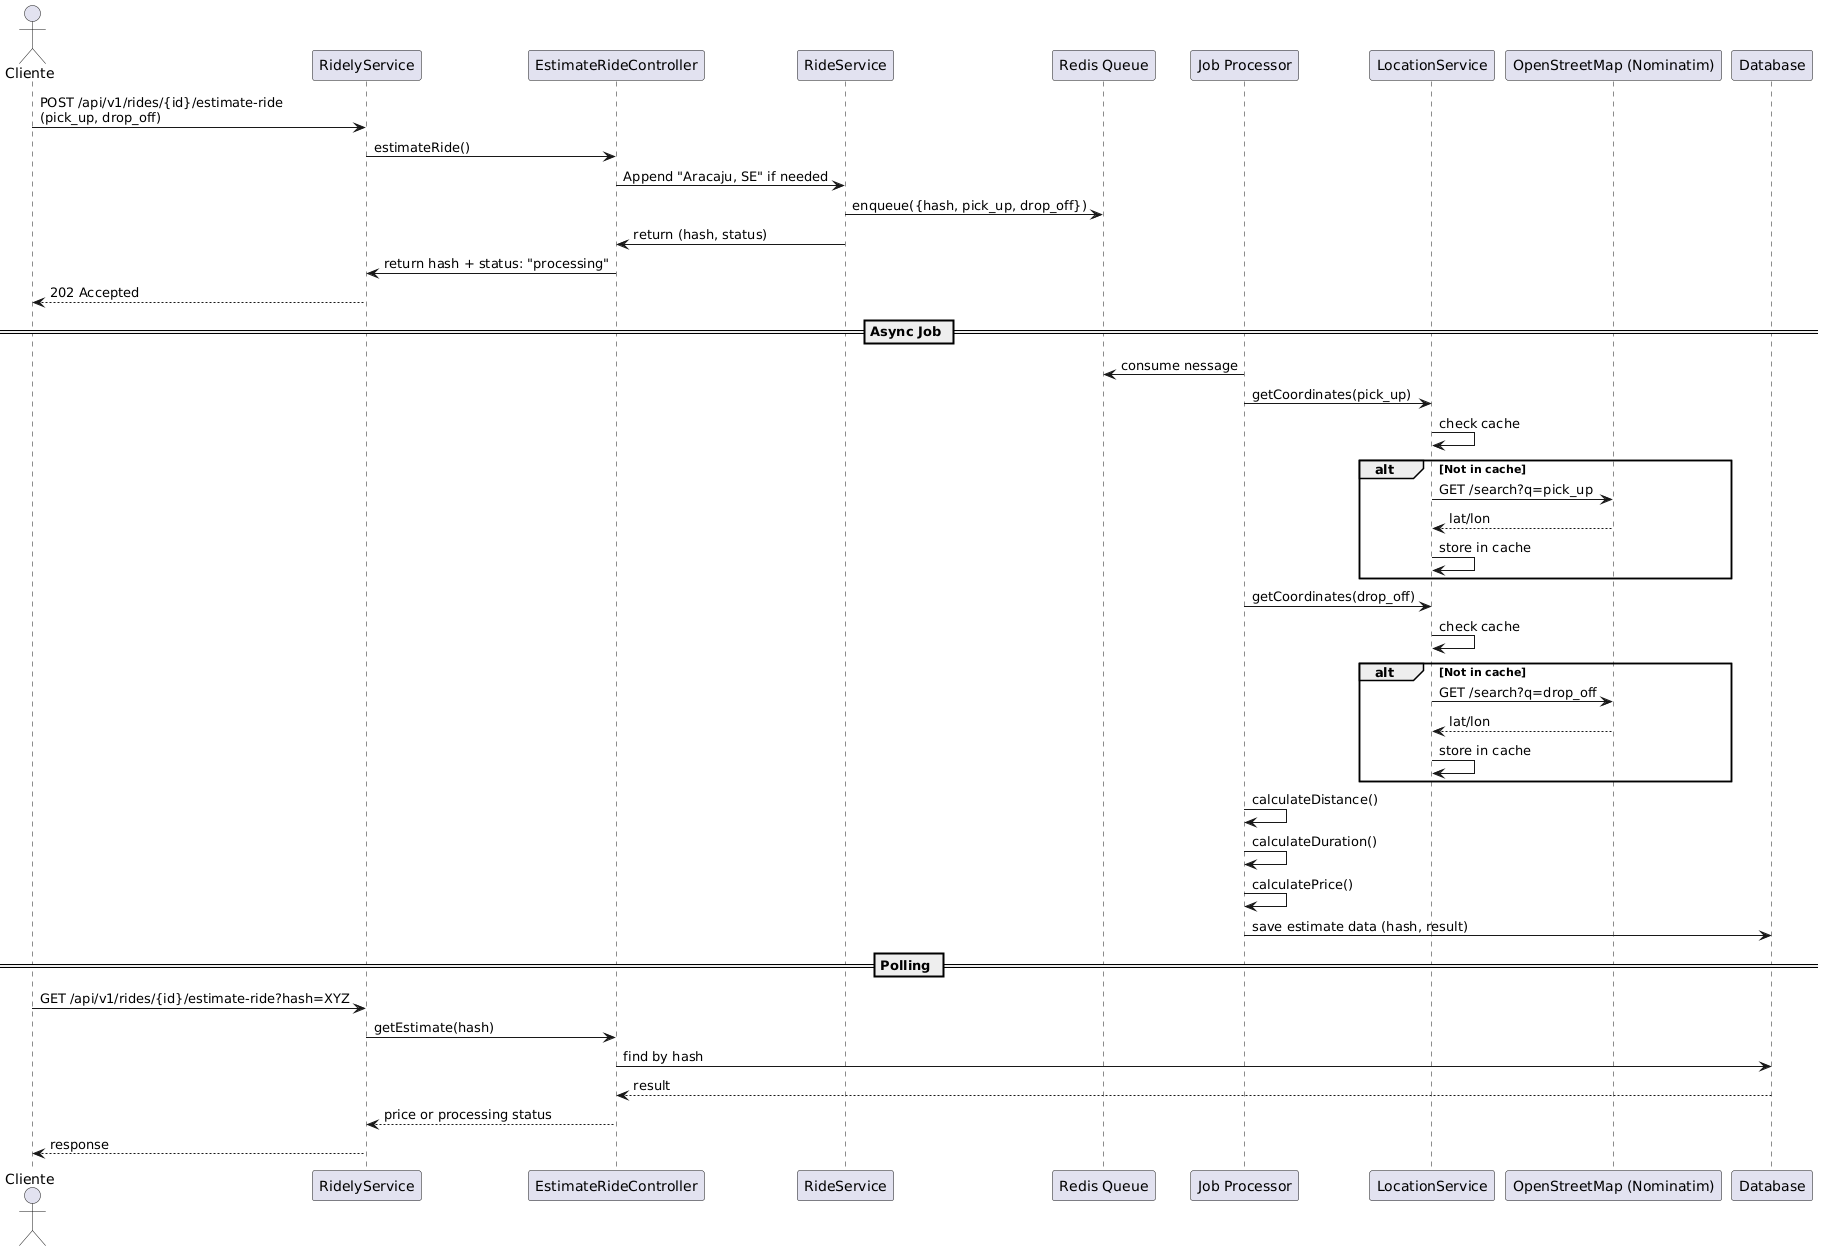

The diagram above was rendered by PlantUML. Its source (embedded in the PNG):
@startuml
actor Cliente
participant "RidelyService" as RidelyService
participant "EstimateRideController" as Controller
participant "RideService"
participant "Redis Queue" as RedisQueue
participant "Job Processor" as JobProcessor

participant "LocationService"
participant "OpenStreetMap (Nominatim)" as Nominatim
participant "Database"

Cliente -> RidelyService : POST /api/v1/rides/{id}/estimate-ride\n(pick_up, drop_off)
RidelyService -> Controller : estimateRide()
Controller -> RideService : Append "Aracaju, SE" if needed
RideService -> RedisQueue : enqueue({hash, pick_up, drop_off})
'RideService -> Database : save estimate request data
'Database -> RideService : return (hash, status)
RideService -> Controller : return (hash, status)
Controller -> RidelyService : return hash + status: "processing"
RidelyService --> Cliente : 202 Accepted

== Async Job ==

JobProcessor -> RedisQueue : consume nessage
JobProcessor -> LocationService : getCoordinates(pick_up)
LocationService -> LocationService : check cache
alt Not in cache
    LocationService -> Nominatim : GET /search?q=pick_up
    Nominatim --> LocationService : lat/lon
    LocationService -> LocationService : store in cache
end
JobProcessor -> LocationService : getCoordinates(drop_off)
LocationService -> LocationService : check cache
alt Not in cache
    LocationService -> Nominatim : GET /search?q=drop_off
    Nominatim --> LocationService : lat/lon
    LocationService -> LocationService : store in cache
end
JobProcessor -> JobProcessor : calculateDistance()
JobProcessor -> JobProcessor : calculateDuration()
JobProcessor -> JobProcessor : calculatePrice()
JobProcessor -> Database : save estimate data (hash, result)

== Polling ==

Cliente -> RidelyService : GET /api/v1/rides/{id}/estimate-ride?hash=XYZ
RidelyService -> Controller : getEstimate(hash)
Controller -> Database : find by hash
Database --> Controller : result
Controller --> RidelyService : price or processing status
RidelyService --> Cliente : response
@enduml